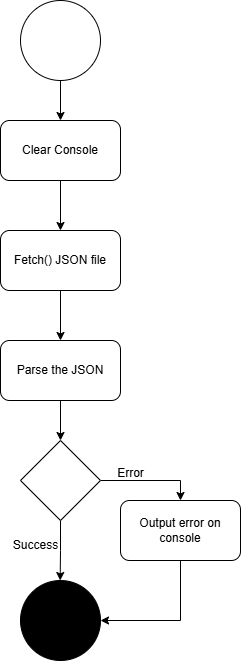

The diagram above was exported from draw.io. Its source (the exported page's mxGraphModel, read from the mxfile embedded in the PNG):
<mxGraphModel dx="1020" dy="1866" grid="1" gridSize="10" guides="1" tooltips="1" connect="1" arrows="1" fold="1" page="1" pageScale="1" pageWidth="850" pageHeight="1100" background="none" math="0" shadow="0">
  <root>
    <mxCell id="0" />
    <mxCell id="1" parent="0" />
    <mxCell id="TdKvFOjoBCvOGoWYgps8-4" style="edgeStyle=orthogonalEdgeStyle;rounded=0;orthogonalLoop=1;jettySize=auto;html=1;exitX=0.5;exitY=1;exitDx=0;exitDy=0;" edge="1" parent="1" source="TdKvFOjoBCvOGoWYgps8-1" target="TdKvFOjoBCvOGoWYgps8-3">
      <mxGeometry relative="1" as="geometry" />
    </mxCell>
    <mxCell id="TdKvFOjoBCvOGoWYgps8-1" value="" style="ellipse;whiteSpace=wrap;html=1;aspect=fixed;" vertex="1" parent="1">
      <mxGeometry x="80" y="80" width="80" height="80" as="geometry" />
    </mxCell>
    <mxCell id="TdKvFOjoBCvOGoWYgps8-2" value="" style="ellipse;whiteSpace=wrap;html=1;aspect=fixed;fillColor=#000000;" vertex="1" parent="1">
      <mxGeometry x="80" y="660" width="80" height="80" as="geometry" />
    </mxCell>
    <mxCell id="TdKvFOjoBCvOGoWYgps8-6" style="edgeStyle=orthogonalEdgeStyle;rounded=0;orthogonalLoop=1;jettySize=auto;html=1;exitX=0.5;exitY=1;exitDx=0;exitDy=0;entryX=0.5;entryY=0;entryDx=0;entryDy=0;" edge="1" parent="1" source="TdKvFOjoBCvOGoWYgps8-3" target="TdKvFOjoBCvOGoWYgps8-5">
      <mxGeometry relative="1" as="geometry" />
    </mxCell>
    <mxCell id="TdKvFOjoBCvOGoWYgps8-3" value="Clear Console" style="rounded=1;whiteSpace=wrap;html=1;" vertex="1" parent="1">
      <mxGeometry x="60" y="200" width="120" height="60" as="geometry" />
    </mxCell>
    <mxCell id="TdKvFOjoBCvOGoWYgps8-8" style="edgeStyle=orthogonalEdgeStyle;rounded=0;orthogonalLoop=1;jettySize=auto;html=1;exitX=0.5;exitY=1;exitDx=0;exitDy=0;" edge="1" parent="1" source="TdKvFOjoBCvOGoWYgps8-5" target="TdKvFOjoBCvOGoWYgps8-7">
      <mxGeometry relative="1" as="geometry" />
    </mxCell>
    <mxCell id="TdKvFOjoBCvOGoWYgps8-5" value="Fetch() JSON file" style="rounded=1;whiteSpace=wrap;html=1;" vertex="1" parent="1">
      <mxGeometry x="60" y="310" width="120" height="60" as="geometry" />
    </mxCell>
    <mxCell id="TdKvFOjoBCvOGoWYgps8-19" style="edgeStyle=orthogonalEdgeStyle;rounded=0;orthogonalLoop=1;jettySize=auto;html=1;exitX=0.5;exitY=1;exitDx=0;exitDy=0;entryX=0.5;entryY=0;entryDx=0;entryDy=0;" edge="1" parent="1" source="TdKvFOjoBCvOGoWYgps8-7" target="TdKvFOjoBCvOGoWYgps8-9">
      <mxGeometry relative="1" as="geometry" />
    </mxCell>
    <mxCell id="TdKvFOjoBCvOGoWYgps8-7" value="Parse the JSON" style="rounded=1;whiteSpace=wrap;html=1;" vertex="1" parent="1">
      <mxGeometry x="60" y="420" width="120" height="60" as="geometry" />
    </mxCell>
    <mxCell id="TdKvFOjoBCvOGoWYgps8-10" style="edgeStyle=orthogonalEdgeStyle;rounded=0;orthogonalLoop=1;jettySize=auto;html=1;exitX=1;exitY=0.5;exitDx=0;exitDy=0;" edge="1" parent="1" source="TdKvFOjoBCvOGoWYgps8-9">
      <mxGeometry relative="1" as="geometry">
        <mxPoint x="240" y="580" as="targetPoint" />
        <Array as="points">
          <mxPoint x="240" y="560" />
        </Array>
      </mxGeometry>
    </mxCell>
    <mxCell id="TdKvFOjoBCvOGoWYgps8-11" style="edgeStyle=orthogonalEdgeStyle;rounded=0;orthogonalLoop=1;jettySize=auto;html=1;exitX=0.5;exitY=1;exitDx=0;exitDy=0;" edge="1" parent="1" source="TdKvFOjoBCvOGoWYgps8-9">
      <mxGeometry relative="1" as="geometry">
        <mxPoint x="119.66666666666663" y="660" as="targetPoint" />
      </mxGeometry>
    </mxCell>
    <mxCell id="TdKvFOjoBCvOGoWYgps8-9" value="" style="rhombus;whiteSpace=wrap;html=1;" vertex="1" parent="1">
      <mxGeometry x="80" y="520" width="80" height="80" as="geometry" />
    </mxCell>
    <mxCell id="TdKvFOjoBCvOGoWYgps8-12" value="Error" style="text;html=1;align=center;verticalAlign=middle;resizable=0;points=[];autosize=1;strokeColor=none;fillColor=none;" vertex="1" parent="1">
      <mxGeometry x="165" y="538" width="50" height="30" as="geometry" />
    </mxCell>
    <mxCell id="TdKvFOjoBCvOGoWYgps8-18" style="edgeStyle=orthogonalEdgeStyle;rounded=0;orthogonalLoop=1;jettySize=auto;html=1;exitX=0.5;exitY=1;exitDx=0;exitDy=0;entryX=1;entryY=0.5;entryDx=0;entryDy=0;" edge="1" parent="1" source="TdKvFOjoBCvOGoWYgps8-13" target="TdKvFOjoBCvOGoWYgps8-2">
      <mxGeometry relative="1" as="geometry" />
    </mxCell>
    <mxCell id="TdKvFOjoBCvOGoWYgps8-13" value="Output error on console" style="rounded=1;whiteSpace=wrap;html=1;" vertex="1" parent="1">
      <mxGeometry x="180" y="580" width="120" height="60" as="geometry" />
    </mxCell>
    <mxCell id="TdKvFOjoBCvOGoWYgps8-16" value="Success" style="text;html=1;align=center;verticalAlign=middle;resizable=0;points=[];autosize=1;strokeColor=none;fillColor=none;" vertex="1" parent="1">
      <mxGeometry x="60" y="610" width="70" height="30" as="geometry" />
    </mxCell>
  </root>
</mxGraphModel>